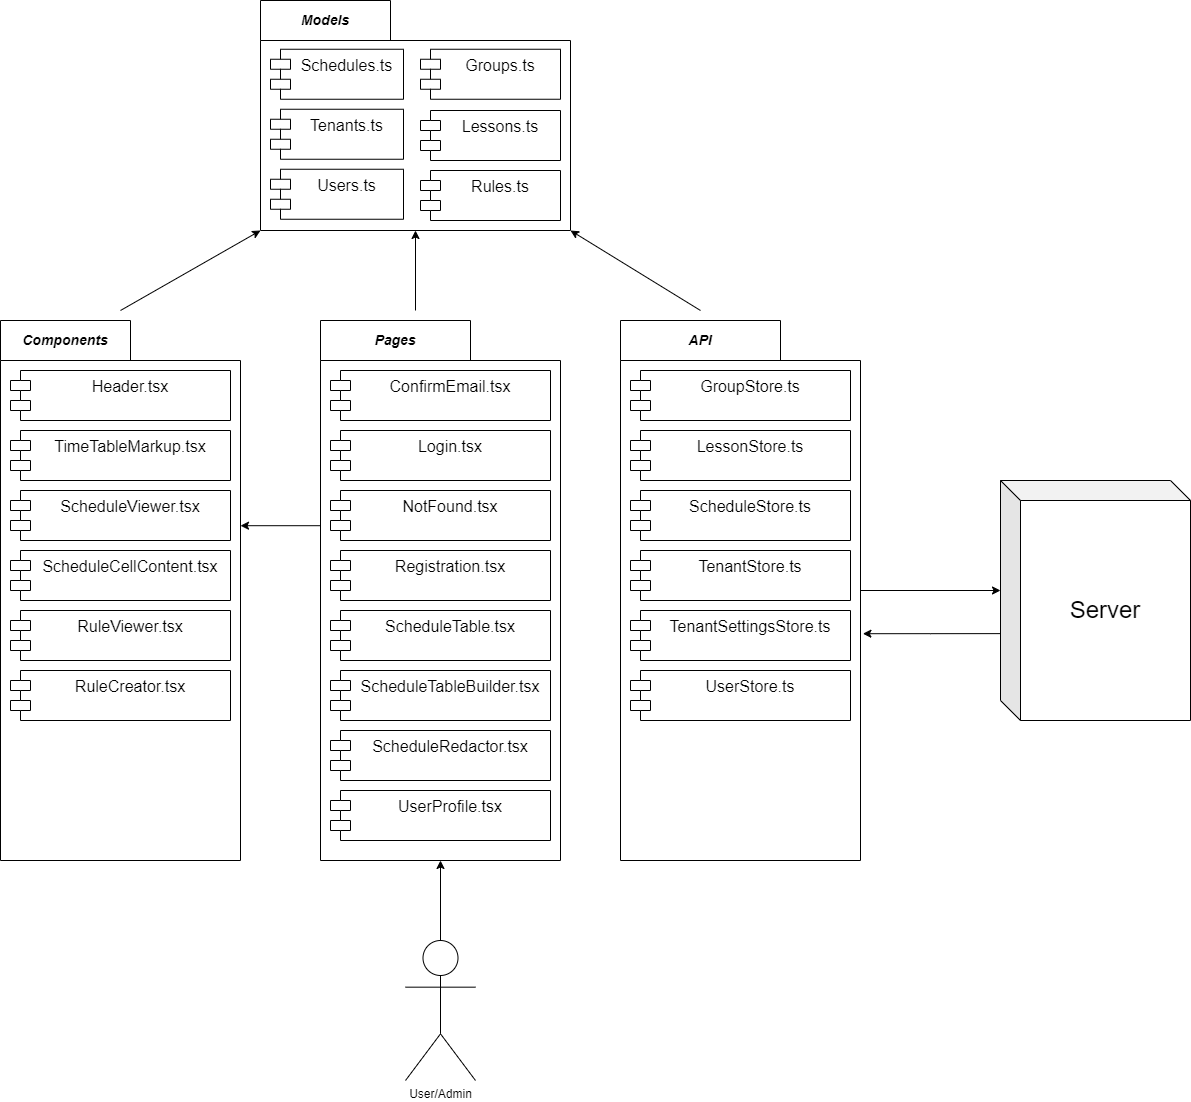

The diagram above was exported from draw.io. Its source (the exported page's mxGraphModel, read from the mxfile embedded in the PNG):
<mxGraphModel dx="2035" dy="2202" grid="1" gridSize="10" guides="1" tooltips="1" connect="1" arrows="1" fold="1" page="1" pageScale="1" pageWidth="827" pageHeight="1169" math="0" shadow="0">
  <root>
    <mxCell id="0" />
    <mxCell id="1" parent="0" />
    <mxCell id="1HT-hw9LUTcOWVkIA0JJ-48" style="edgeStyle=none;rounded=0;orthogonalLoop=1;jettySize=auto;html=1;entryX=-0.002;entryY=0.38;entryDx=0;entryDy=0;entryPerimeter=0;fontSize=15;startArrow=classic;startFill=1;endArrow=none;endFill=0;exitX=1;exitY=0.38;exitDx=0;exitDy=0;exitPerimeter=0;" parent="1" source="1HT-hw9LUTcOWVkIA0JJ-1" target="1HT-hw9LUTcOWVkIA0JJ-12" edge="1">
      <mxGeometry relative="1" as="geometry" />
    </mxCell>
    <mxCell id="1HT-hw9LUTcOWVkIA0JJ-1" value="" style="shape=folder;fontStyle=1;spacingTop=10;tabWidth=130;tabHeight=40;tabPosition=left;html=1;" parent="1" vertex="1">
      <mxGeometry x="40" y="90" width="240" height="540" as="geometry" />
    </mxCell>
    <mxCell id="1HT-hw9LUTcOWVkIA0JJ-43" style="rounded=0;orthogonalLoop=1;jettySize=auto;html=1;fontSize=15;endArrow=classic;endFill=1;startArrow=none;startFill=0;entryX=0;entryY=0;entryDx=0;entryDy=230;entryPerimeter=0;" parent="1" edge="1" target="rTkdYP10bFTZRLMXQ7SC-1">
      <mxGeometry relative="1" as="geometry">
        <mxPoint x="160" y="80" as="sourcePoint" />
        <mxPoint x="220" y="40" as="targetPoint" />
      </mxGeometry>
    </mxCell>
    <mxCell id="1HT-hw9LUTcOWVkIA0JJ-4" value="&lt;span style=&quot;font-size: 14px;&quot;&gt;&lt;b&gt;&lt;i&gt;Components&lt;/i&gt;&lt;/b&gt;&lt;/span&gt;" style="text;html=1;strokeColor=none;fillColor=none;align=center;verticalAlign=middle;whiteSpace=wrap;rounded=0;" parent="1" vertex="1">
      <mxGeometry x="40" y="90" width="130" height="40" as="geometry" />
    </mxCell>
    <mxCell id="1HT-hw9LUTcOWVkIA0JJ-6" value="Header.tsx" style="shape=module;align=left;spacingLeft=20;align=center;verticalAlign=top;fontSize=16;" parent="1" vertex="1">
      <mxGeometry x="50" y="140" width="220" height="50" as="geometry" />
    </mxCell>
    <mxCell id="1HT-hw9LUTcOWVkIA0JJ-7" value="TimeTableMarkup.tsx" style="shape=module;align=left;spacingLeft=20;align=center;verticalAlign=top;fontSize=16;" parent="1" vertex="1">
      <mxGeometry x="50" y="200" width="220" height="50" as="geometry" />
    </mxCell>
    <mxCell id="1HT-hw9LUTcOWVkIA0JJ-8" value="ScheduleViewer.tsx" style="shape=module;align=left;spacingLeft=20;align=center;verticalAlign=top;fontSize=16;" parent="1" vertex="1">
      <mxGeometry x="50" y="260" width="220" height="50" as="geometry" />
    </mxCell>
    <mxCell id="1HT-hw9LUTcOWVkIA0JJ-9" value="ScheduleCellContent.tsx" style="shape=module;align=left;spacingLeft=20;align=center;verticalAlign=top;fontSize=16;" parent="1" vertex="1">
      <mxGeometry x="50" y="320" width="220" height="50" as="geometry" />
    </mxCell>
    <mxCell id="1HT-hw9LUTcOWVkIA0JJ-10" value="RuleViewer.tsx" style="shape=module;align=left;spacingLeft=20;align=center;verticalAlign=top;fontSize=16;" parent="1" vertex="1">
      <mxGeometry x="50" y="380" width="220" height="50" as="geometry" />
    </mxCell>
    <mxCell id="1HT-hw9LUTcOWVkIA0JJ-11" value="RuleCreator.tsx" style="shape=module;align=left;spacingLeft=20;align=center;verticalAlign=top;fontSize=16;" parent="1" vertex="1">
      <mxGeometry x="50" y="440" width="220" height="50" as="geometry" />
    </mxCell>
    <mxCell id="1HT-hw9LUTcOWVkIA0JJ-12" value="" style="shape=folder;fontStyle=1;spacingTop=10;tabWidth=150;tabHeight=40;tabPosition=left;html=1;" parent="1" vertex="1">
      <mxGeometry x="360" y="90" width="240" height="540" as="geometry" />
    </mxCell>
    <mxCell id="1HT-hw9LUTcOWVkIA0JJ-13" value="&lt;span style=&quot;font-size: 14px;&quot;&gt;&lt;b&gt;&lt;i&gt;Pages&lt;/i&gt;&lt;/b&gt;&lt;/span&gt;" style="text;html=1;strokeColor=none;fillColor=none;align=center;verticalAlign=middle;whiteSpace=wrap;rounded=0;" parent="1" vertex="1">
      <mxGeometry x="360" y="90" width="150" height="40" as="geometry" />
    </mxCell>
    <mxCell id="1HT-hw9LUTcOWVkIA0JJ-14" value="ConfirmEmail.tsx" style="shape=module;align=left;spacingLeft=20;align=center;verticalAlign=top;fontSize=16;" parent="1" vertex="1">
      <mxGeometry x="370" y="140" width="220" height="50" as="geometry" />
    </mxCell>
    <mxCell id="1HT-hw9LUTcOWVkIA0JJ-15" value="Login.tsx" style="shape=module;align=left;spacingLeft=20;align=center;verticalAlign=top;fontSize=16;" parent="1" vertex="1">
      <mxGeometry x="370" y="200" width="220" height="50" as="geometry" />
    </mxCell>
    <mxCell id="1HT-hw9LUTcOWVkIA0JJ-20" value="NotFound.tsx" style="shape=module;align=left;spacingLeft=20;align=center;verticalAlign=top;fontSize=16;" parent="1" vertex="1">
      <mxGeometry x="370" y="260" width="220" height="50" as="geometry" />
    </mxCell>
    <mxCell id="1HT-hw9LUTcOWVkIA0JJ-21" value="Registration.tsx" style="shape=module;align=left;spacingLeft=20;align=center;verticalAlign=top;fontSize=16;" parent="1" vertex="1">
      <mxGeometry x="370" y="320" width="220" height="50" as="geometry" />
    </mxCell>
    <mxCell id="1HT-hw9LUTcOWVkIA0JJ-22" value="ScheduleTable.tsx" style="shape=module;align=left;spacingLeft=20;align=center;verticalAlign=top;fontSize=16;" parent="1" vertex="1">
      <mxGeometry x="370" y="380" width="220" height="50" as="geometry" />
    </mxCell>
    <mxCell id="1HT-hw9LUTcOWVkIA0JJ-23" value="ScheduleTableBuilder.tsx" style="shape=module;align=left;spacingLeft=20;align=center;verticalAlign=top;fontSize=16;" parent="1" vertex="1">
      <mxGeometry x="370" y="440" width="220" height="50" as="geometry" />
    </mxCell>
    <mxCell id="1HT-hw9LUTcOWVkIA0JJ-24" value="ScheduleRedactor.tsx" style="shape=module;align=left;spacingLeft=20;align=center;verticalAlign=top;fontSize=16;" parent="1" vertex="1">
      <mxGeometry x="370" y="500" width="220" height="50" as="geometry" />
    </mxCell>
    <mxCell id="1HT-hw9LUTcOWVkIA0JJ-25" value="UserProfile.tsx" style="shape=module;align=left;spacingLeft=20;align=center;verticalAlign=top;fontSize=16;" parent="1" vertex="1">
      <mxGeometry x="370" y="560" width="220" height="50" as="geometry" />
    </mxCell>
    <mxCell id="1HT-hw9LUTcOWVkIA0JJ-44" style="rounded=0;orthogonalLoop=1;jettySize=auto;html=1;fontSize=15;endArrow=none;endFill=0;startArrow=classic;startFill=1;exitX=0.5;exitY=1;exitDx=0;exitDy=0;exitPerimeter=0;" parent="1" edge="1" source="rTkdYP10bFTZRLMXQ7SC-1">
      <mxGeometry relative="1" as="geometry">
        <mxPoint x="410" y="40" as="sourcePoint" />
        <mxPoint x="455" y="80" as="targetPoint" />
      </mxGeometry>
    </mxCell>
    <mxCell id="rTkdYP10bFTZRLMXQ7SC-14" style="edgeStyle=orthogonalEdgeStyle;rounded=0;orthogonalLoop=1;jettySize=auto;html=1;entryX=0;entryY=0;entryDx=0;entryDy=110;entryPerimeter=0;" edge="1" parent="1" source="1HT-hw9LUTcOWVkIA0JJ-50" target="rTkdYP10bFTZRLMXQ7SC-13">
      <mxGeometry relative="1" as="geometry" />
    </mxCell>
    <mxCell id="1HT-hw9LUTcOWVkIA0JJ-50" value="" style="shape=folder;fontStyle=1;spacingTop=10;tabWidth=160;tabHeight=40;tabPosition=left;html=1;" parent="1" vertex="1">
      <mxGeometry x="660" y="90" width="240" height="540" as="geometry" />
    </mxCell>
    <mxCell id="rTkdYP10bFTZRLMXQ7SC-16" style="rounded=0;orthogonalLoop=1;jettySize=auto;html=1;entryX=0;entryY=0;entryDx=310;entryDy=230;entryPerimeter=0;" edge="1" parent="1" target="rTkdYP10bFTZRLMXQ7SC-1">
      <mxGeometry relative="1" as="geometry">
        <mxPoint x="740" y="80" as="sourcePoint" />
        <mxPoint x="640" y="10" as="targetPoint" />
      </mxGeometry>
    </mxCell>
    <mxCell id="1HT-hw9LUTcOWVkIA0JJ-51" value="&lt;span style=&quot;font-size: 14px;&quot;&gt;&lt;b&gt;&lt;i&gt;API&lt;/i&gt;&lt;/b&gt;&lt;/span&gt;" style="text;html=1;strokeColor=none;fillColor=none;align=center;verticalAlign=middle;whiteSpace=wrap;rounded=0;" parent="1" vertex="1">
      <mxGeometry x="660" y="90" width="160" height="40" as="geometry" />
    </mxCell>
    <mxCell id="1HT-hw9LUTcOWVkIA0JJ-52" value="GroupStore.ts" style="shape=module;align=left;spacingLeft=20;align=center;verticalAlign=top;fontSize=16;" parent="1" vertex="1">
      <mxGeometry x="670" y="140" width="220" height="50" as="geometry" />
    </mxCell>
    <mxCell id="1HT-hw9LUTcOWVkIA0JJ-54" value="LessonStore.ts" style="shape=module;align=left;spacingLeft=20;align=center;verticalAlign=top;fontSize=16;" parent="1" vertex="1">
      <mxGeometry x="670" y="200" width="220" height="50" as="geometry" />
    </mxCell>
    <mxCell id="1HT-hw9LUTcOWVkIA0JJ-60" style="edgeStyle=none;rounded=0;orthogonalLoop=1;jettySize=auto;html=1;exitX=0.75;exitY=1;exitDx=0;exitDy=0;fontSize=15;startArrow=classic;startFill=1;endArrow=classic;endFill=1;" parent="1" source="1HT-hw9LUTcOWVkIA0JJ-54" target="1HT-hw9LUTcOWVkIA0JJ-54" edge="1">
      <mxGeometry relative="1" as="geometry" />
    </mxCell>
    <mxCell id="rTkdYP10bFTZRLMXQ7SC-1" value="" style="shape=folder;fontStyle=1;spacingTop=10;tabWidth=130;tabHeight=40;tabPosition=left;html=1;" vertex="1" parent="1">
      <mxGeometry x="300" y="-230" width="310" height="230" as="geometry" />
    </mxCell>
    <mxCell id="rTkdYP10bFTZRLMXQ7SC-2" value="&lt;span style=&quot;font-size: 14px;&quot;&gt;&lt;b&gt;&lt;i&gt;Models&lt;/i&gt;&lt;/b&gt;&lt;/span&gt;" style="text;html=1;strokeColor=none;fillColor=none;align=center;verticalAlign=middle;whiteSpace=wrap;rounded=0;" vertex="1" parent="1">
      <mxGeometry x="300" y="-230" width="130" height="40" as="geometry" />
    </mxCell>
    <mxCell id="rTkdYP10bFTZRLMXQ7SC-3" value="Groups.ts" style="shape=module;align=left;spacingLeft=20;align=center;verticalAlign=top;fontSize=16;" vertex="1" parent="1">
      <mxGeometry x="460" y="-181.25" width="140" height="50" as="geometry" />
    </mxCell>
    <mxCell id="rTkdYP10bFTZRLMXQ7SC-4" value="Lessons.ts" style="shape=module;align=left;spacingLeft=20;align=center;verticalAlign=top;fontSize=16;" vertex="1" parent="1">
      <mxGeometry x="460" y="-120" width="140" height="50" as="geometry" />
    </mxCell>
    <mxCell id="rTkdYP10bFTZRLMXQ7SC-5" value="Rules.ts" style="shape=module;align=left;spacingLeft=20;align=center;verticalAlign=top;fontSize=16;" vertex="1" parent="1">
      <mxGeometry x="460" y="-60" width="140" height="50" as="geometry" />
    </mxCell>
    <mxCell id="rTkdYP10bFTZRLMXQ7SC-6" value="Schedules.ts" style="shape=module;align=left;spacingLeft=20;align=center;verticalAlign=top;fontSize=16;" vertex="1" parent="1">
      <mxGeometry x="310" y="-181.25" width="133" height="50" as="geometry" />
    </mxCell>
    <mxCell id="rTkdYP10bFTZRLMXQ7SC-7" value="Tenants.ts" style="shape=module;align=left;spacingLeft=20;align=center;verticalAlign=top;fontSize=16;" vertex="1" parent="1">
      <mxGeometry x="310" y="-121.25" width="133" height="50" as="geometry" />
    </mxCell>
    <mxCell id="rTkdYP10bFTZRLMXQ7SC-8" value="Users.ts" style="shape=module;align=left;spacingLeft=20;align=center;verticalAlign=top;fontSize=16;" vertex="1" parent="1">
      <mxGeometry x="310" y="-61.25" width="133" height="50" as="geometry" />
    </mxCell>
    <mxCell id="rTkdYP10bFTZRLMXQ7SC-9" value="ScheduleStore.ts" style="shape=module;align=left;spacingLeft=20;align=center;verticalAlign=top;fontSize=16;" vertex="1" parent="1">
      <mxGeometry x="670" y="260" width="220" height="50" as="geometry" />
    </mxCell>
    <mxCell id="rTkdYP10bFTZRLMXQ7SC-10" value="TenantStore.ts" style="shape=module;align=left;spacingLeft=20;align=center;verticalAlign=top;fontSize=16;" vertex="1" parent="1">
      <mxGeometry x="670" y="320" width="220" height="50" as="geometry" />
    </mxCell>
    <mxCell id="rTkdYP10bFTZRLMXQ7SC-11" value="TenantSettingsStore.ts" style="shape=module;align=left;spacingLeft=20;align=center;verticalAlign=top;fontSize=16;" vertex="1" parent="1">
      <mxGeometry x="670" y="380" width="220" height="50" as="geometry" />
    </mxCell>
    <mxCell id="rTkdYP10bFTZRLMXQ7SC-12" value="UserStore.ts" style="shape=module;align=left;spacingLeft=20;align=center;verticalAlign=top;fontSize=16;" vertex="1" parent="1">
      <mxGeometry x="670" y="440" width="220" height="50" as="geometry" />
    </mxCell>
    <mxCell id="rTkdYP10bFTZRLMXQ7SC-15" style="edgeStyle=orthogonalEdgeStyle;rounded=0;orthogonalLoop=1;jettySize=auto;html=1;entryX=1.01;entryY=0.58;entryDx=0;entryDy=0;entryPerimeter=0;exitX=0.002;exitY=0.638;exitDx=0;exitDy=0;exitPerimeter=0;" edge="1" parent="1" source="rTkdYP10bFTZRLMXQ7SC-13" target="1HT-hw9LUTcOWVkIA0JJ-50">
      <mxGeometry relative="1" as="geometry" />
    </mxCell>
    <mxCell id="rTkdYP10bFTZRLMXQ7SC-13" value="&lt;font style=&quot;font-size: 24px;&quot;&gt;Server&lt;/font&gt;" style="shape=cube;whiteSpace=wrap;html=1;boundedLbl=1;backgroundOutline=1;darkOpacity=0.05;darkOpacity2=0.1;" vertex="1" parent="1">
      <mxGeometry x="1040" y="250" width="190" height="240" as="geometry" />
    </mxCell>
    <mxCell id="rTkdYP10bFTZRLMXQ7SC-20" style="edgeStyle=orthogonalEdgeStyle;rounded=0;orthogonalLoop=1;jettySize=auto;html=1;entryX=0.5;entryY=1;entryDx=0;entryDy=0;entryPerimeter=0;" edge="1" parent="1" source="rTkdYP10bFTZRLMXQ7SC-17" target="1HT-hw9LUTcOWVkIA0JJ-12">
      <mxGeometry relative="1" as="geometry" />
    </mxCell>
    <mxCell id="rTkdYP10bFTZRLMXQ7SC-17" value="User/Admin" style="shape=umlActor;verticalLabelPosition=bottom;verticalAlign=top;html=1;outlineConnect=0;" vertex="1" parent="1">
      <mxGeometry x="445" y="710" width="70" height="140" as="geometry" />
    </mxCell>
  </root>
</mxGraphModel>